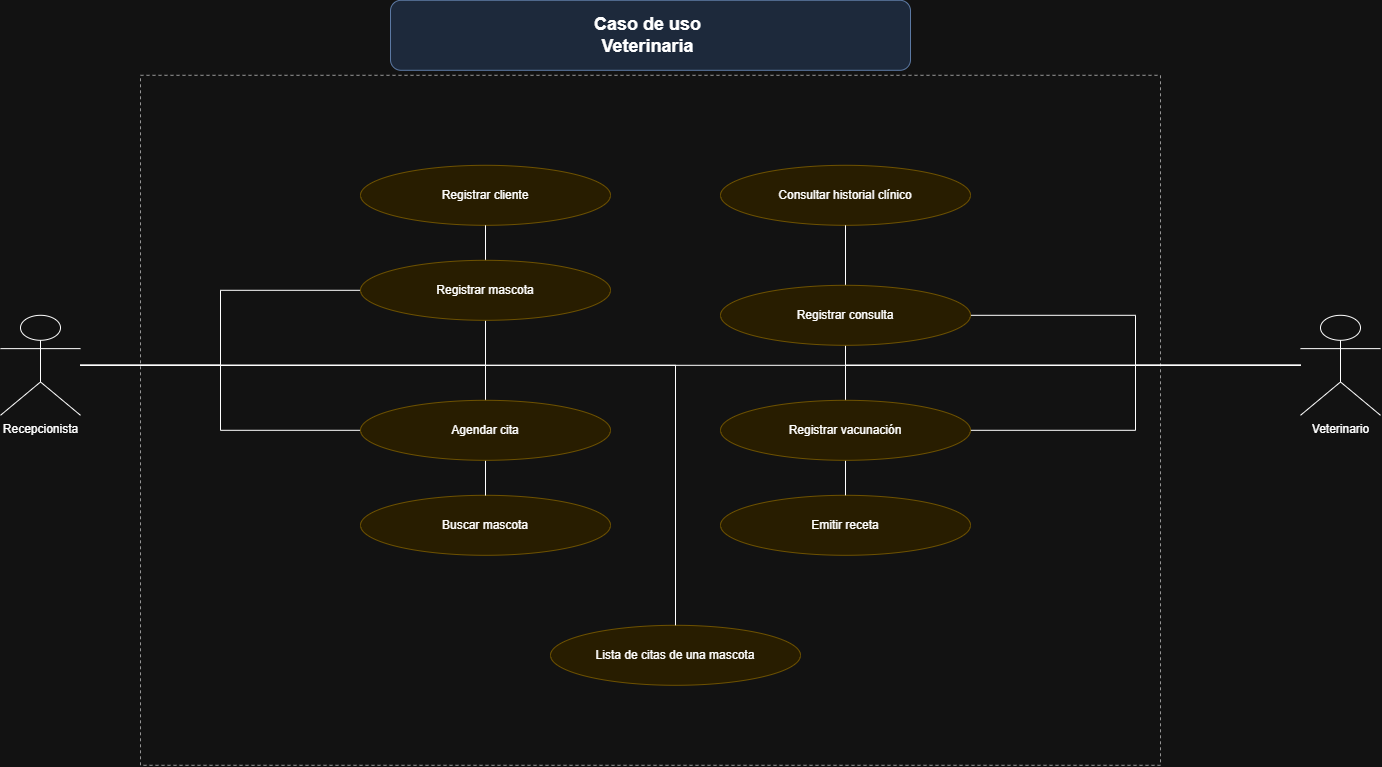

The diagram above was exported from draw.io. Its source (the exported page's mxGraphModel, read from the mxfile embedded in the PNG):
<mxGraphModel dx="1586" dy="768" grid="1" gridSize="10" guides="1" tooltips="1" connect="1" arrows="1" fold="1" page="1" pageScale="1" pageWidth="1169" pageHeight="827" math="0" shadow="0">
  <root>
    <mxCell id="0" />
    <mxCell id="1" parent="0" />
    <mxCell id="ut" parent="1" style="rounded=1;whiteSpace=wrap;html=1;fillColor=#dae8fc;strokeColor=#6c8ebf;fontSize=18;" value="&lt;b&gt;Caso de uso&amp;nbsp;&lt;br&gt;Veterinaria&amp;nbsp;&lt;/b&gt;" vertex="1">
      <mxGeometry height="70" width="520" x="460" y="15" as="geometry" />
    </mxCell>
    <mxCell id="bound" parent="1" style="rounded=0;whiteSpace=wrap;html=1;fillColor=none;strokeColor=#666666;dashed=1;" value="" vertex="1">
      <mxGeometry height="690" width="1020" x="210" y="90" as="geometry" />
    </mxCell>
    <mxCell id="rec" parent="1" style="shape=umlActor;verticalLabelPosition=bottom;verticalAlign=top;html=1;" value="Recepcionista" vertex="1">
      <mxGeometry height="100" width="80" x="70" y="330" as="geometry" />
    </mxCell>
    <mxCell id="vet" parent="1" style="shape=umlActor;verticalLabelPosition=bottom;verticalAlign=top;html=1;" value="Veterinario" vertex="1">
      <mxGeometry height="100" width="80" x="1370" y="330" as="geometry" />
    </mxCell>
    <mxCell id="u1" parent="1" style="ellipse;whiteSpace=wrap;html=1;fillColor=#fff2cc;strokeColor=#d6b656;" value="Registrar cliente" vertex="1">
      <mxGeometry height="60" width="250" x="430" y="180" as="geometry" />
    </mxCell>
    <mxCell id="u4" parent="1" style="ellipse;whiteSpace=wrap;html=1;fillColor=#fff2cc;strokeColor=#d6b656;" value="Buscar mascota" vertex="1">
      <mxGeometry height="60" width="250" x="430" y="510" as="geometry" />
    </mxCell>
    <mxCell id="u9" parent="1" style="ellipse;whiteSpace=wrap;html=1;fillColor=#fff2cc;strokeColor=#d6b656;" value="Lista de citas de una mascota" vertex="1">
      <mxGeometry height="60" width="250" x="620" y="640" as="geometry" />
    </mxCell>
    <mxCell id="u5" parent="1" style="ellipse;whiteSpace=wrap;html=1;fillColor=#fff2cc;strokeColor=#d6b656;" value="Consultar historial clínico" vertex="1">
      <mxGeometry height="60" width="250" x="790" y="180" as="geometry" />
    </mxCell>
    <mxCell id="u8" parent="1" style="ellipse;whiteSpace=wrap;html=1;fillColor=#fff2cc;strokeColor=#d6b656;" value="Emitir receta" vertex="1">
      <mxGeometry height="60" width="250" x="790" y="510" as="geometry" />
    </mxCell>
    <mxCell id="recu1" edge="1" parent="1" source="rec" style="edgeStyle=orthogonalEdgeStyle;rounded=0;html=1;endArrow=none;" target="u1" value="">
      <mxGeometry relative="1" as="geometry" />
    </mxCell>
    <mxCell id="recu2" edge="1" parent="1" source="rec" style="edgeStyle=orthogonalEdgeStyle;rounded=0;html=1;endArrow=none;" target="u2" value="">
      <mxGeometry relative="1" as="geometry" />
    </mxCell>
    <mxCell id="recu3" edge="1" parent="1" source="rec" style="edgeStyle=orthogonalEdgeStyle;rounded=0;html=1;endArrow=none;" target="u3" value="">
      <mxGeometry relative="1" as="geometry" />
    </mxCell>
    <mxCell id="recu4" edge="1" parent="1" source="rec" style="edgeStyle=orthogonalEdgeStyle;rounded=0;html=1;endArrow=none;" target="u4" value="">
      <mxGeometry relative="1" as="geometry" />
    </mxCell>
    <mxCell id="recu9" edge="1" parent="1" source="rec" style="edgeStyle=orthogonalEdgeStyle;rounded=0;html=1;endArrow=none;" target="u9" value="">
      <mxGeometry relative="1" as="geometry" />
    </mxCell>
    <mxCell id="vetu4" edge="1" parent="1" source="vet" style="edgeStyle=orthogonalEdgeStyle;rounded=0;html=1;endArrow=none;" target="u4" value="">
      <mxGeometry relative="1" as="geometry" />
    </mxCell>
    <mxCell id="vetu5" edge="1" parent="1" source="vet" style="edgeStyle=orthogonalEdgeStyle;rounded=0;html=1;endArrow=none;" target="u5" value="">
      <mxGeometry relative="1" as="geometry" />
    </mxCell>
    <mxCell id="vetu6" edge="1" parent="1" source="vet" style="edgeStyle=orthogonalEdgeStyle;rounded=0;html=1;endArrow=none;" target="u6" value="">
      <mxGeometry relative="1" as="geometry" />
    </mxCell>
    <mxCell id="vetu7" edge="1" parent="1" source="vet" style="edgeStyle=orthogonalEdgeStyle;rounded=0;html=1;endArrow=none;" target="u7" value="">
      <mxGeometry relative="1" as="geometry" />
    </mxCell>
    <mxCell id="vetu8" edge="1" parent="1" source="vet" style="edgeStyle=orthogonalEdgeStyle;rounded=0;html=1;endArrow=none;" target="u8" value="">
      <mxGeometry relative="1" as="geometry" />
    </mxCell>
    <mxCell id="u2" parent="1" style="ellipse;whiteSpace=wrap;html=1;fillColor=#fff2cc;strokeColor=#d6b656;" value="Registrar mascota" vertex="1">
      <mxGeometry height="60" width="250" x="430" y="275" as="geometry" />
    </mxCell>
    <mxCell id="u7" parent="1" style="ellipse;whiteSpace=wrap;html=1;fillColor=#fff2cc;strokeColor=#d6b656;" value="Registrar vacunación" vertex="1">
      <mxGeometry height="60" width="250" x="790" y="415" as="geometry" />
    </mxCell>
    <mxCell id="u6" parent="1" style="ellipse;whiteSpace=wrap;html=1;fillColor=#fff2cc;strokeColor=#d6b656;" value="Registrar consulta" vertex="1">
      <mxGeometry height="60" width="250" x="790" y="300" as="geometry" />
    </mxCell>
    <mxCell id="u3" parent="1" style="ellipse;whiteSpace=wrap;html=1;fillColor=#fff2cc;strokeColor=#d6b656;" value="Agendar cita" vertex="1">
      <mxGeometry height="60" width="250" x="430" y="415" as="geometry" />
    </mxCell>
  </root>
</mxGraphModel>